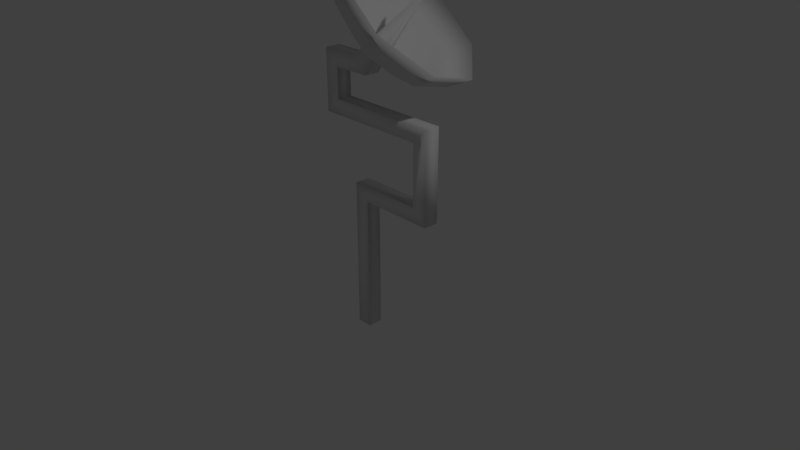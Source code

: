 # Source: antennaSat.blend  (saved by Blender 2.79.0; exported with 4.5.12 LTS)
import bpy
from mathutils import Matrix  # noqa: F401  (used for matrix-valued properties, if any)

bpy.ops.wm.read_factory_settings(use_empty=True)
scene = bpy.context.scene
scene.name = 'Scene'

# ---- collections
col_collection_1 = bpy.data.collections.new('Collection 1'); scene.collection.children.link(col_collection_1)

# ---- world
world_world = bpy.data.worlds.new('World'); scene.world = world_world
world_world.color = (0.05088, 0.05088, 0.05088)
world_world.use_sun_shadow = False
world_world.sun_shadow_jitter_overblur = 0.0
world_world.cycles.sampling_method = 'MANUAL'

# ---- cameras
cam_camera = bpy.data.cameras.new('Camera')
cam_camera.clip_end = 100.0
cam_camera.lens = 35.0
cam_camera.sensor_width = 32.0
cam_camera.sensor_height = 18.0
cam_camera.ortho_scale = 7.314
cam_camera.dof.focus_distance = 0.0
cam_camera.dof.aperture_fstop = 128.0

# ---- lights
light_lamp = bpy.data.lights.new('Lamp', 'POINT')
light_lamp.transmission_factor = 0.0
light_lamp.cutoff_distance = 30.0
light_lamp.energy = 100.0
light_lamp.shadow_buffer_clip_start = 1.001
light_lamp.shadow_soft_size = 0.1
light_lamp.shadow_maximum_resolution = 0.006
light_lamp.use_absolute_resolution = True

# ---- meshes
me_cube_001 = bpy.data.meshes.new('Cube.001')
me_cube_001.from_pydata([(-0.1, -0.1, -1.0), (-0.1, -0.1, 1.0), (-0.1, 0.1, -1.0), (-0.1, 0.1, 1.0), (0.1, -0.1, -1.0), (0.1, -0.1, 0.8), (0.1, 0.1, -1.0), (0.1, 0.1, 0.8), (0.9, -0.1, 1.0), (0.9, 0.1, 1.0), (1.1, 0.1, 0.8), (1.1, -0.1, 0.8), (0.9, -0.1, 1.8), (0.9, 0.1, 1.8), (1.1, 0.1, 2.0), (1.1, -0.1, 2.0), (-0.6, -0.1, 1.8), (-0.6, 0.1, 1.8), (-0.4, 0.1, 2.0), (-0.4, -0.1, 2.0), (-0.6, -0.1, 2.6), (-0.6, 0.1, 2.6), (-0.4, 0.1, 2.4), (-0.4, -0.1, 2.4), (-0.1, -0.1, 2.6), (-0.1, 0.1, 2.6), (0.1, 0.1, 2.4), (0.1, -0.1, 2.4), (0.5434, 0.5389, 3.433), (0.09652, -0.1892, 2.956), (-0.1233, 0.9842, 2.891), (0.1584, -0.3896, 3.225), (0.2866, -0.5749, 3.589), (0.3347, -0.2019, 2.764), (0.5938, 1.162, 2.63), (0.3923, 0.9567, 2.475), (0.2043, 0.5746, 2.49), (0.5709, -0.4116, 2.893), (0.8868, -0.6069, 3.105), (0.8313, 0.4909, 2.303), (0.4578, 0.3056, 2.391), (0.1181, 0.1372, 2.717), (0.4687, -0.004623, 2.572), (1.222, -0.1046, 2.63), (0.9364, -0.1405, 2.475), (0.5185, -0.05888, 2.49), (0.08021, 0.1184, 2.672), (0.8031, -0.06993, 2.56), (0.6462, -0.5676, 2.891), (0.3509, -0.3054, 2.73), (0.4201, 0.287, 2.493), (0.7189, 0.4352, 2.422), (0.1306, -0.5401, 3.306), (0.05322, -0.2896, 2.97), (-0.02075, 0.5148, 2.764), (1.102, 0.6253, 2.421), (0.2174, 0.5022, 2.572), (-0.2153, -0.02813, 3.788), (-0.3084, -0.07429, 3.478), (-0.2002, -0.02065, 3.07), (-0.1548, 0.3176, 2.956), (0.3678, 0.8079, 2.56), (-0.4135, 0.5571, 3.306), (-0.2609, 0.3439, 2.97), (-0.2769, 0.4882, 3.225), (-0.3468, 0.7024, 3.589), (-0.1062, 0.02596, 3.036), (-0.04471, 0.8298, 2.893), (-0.001614, 1.194, 3.11), (-0.1928, -0.01695, 3.363), (-0.09337, 0.5904, 2.73)], [], [(0, 1, 3, 2), (2, 3, 7, 6), (6, 7, 5, 4), (4, 5, 1, 0), (2, 6, 4, 0), (1, 5, 11, 8), (11, 10, 14, 15), (7, 3, 9, 10), (5, 7, 10, 11), (3, 1, 8, 9), (15, 14, 18, 19), (9, 8, 12, 13), (8, 11, 15, 12), (10, 9, 13, 14), (16, 19, 23, 20), (13, 12, 16, 17), (12, 15, 19, 16), (14, 13, 17, 18), (23, 22, 26, 27), (18, 17, 21, 22), (19, 18, 22, 23), (17, 16, 20, 21), (25, 24, 28), (21, 20, 24, 25), (20, 23, 27, 24), (22, 21, 25, 26), (24, 27, 28), (26, 25, 28), (27, 26, 28), (70, 30, 35, 36), (41, 54, 60), (60, 54, 67, 64), (46, 70, 36), (30, 68, 34, 35), (64, 67, 68, 65), (36, 35, 39, 40), (66, 60, 64, 69), (69, 64, 65, 57), (46, 36, 40), (35, 34, 55, 39), (41, 60, 66), (29, 66, 69, 31), (31, 69, 57, 32), (46, 40, 45), (39, 55, 43, 44), (41, 66, 29), (40, 39, 44, 45), (33, 29, 31, 37), (46, 45, 49), (44, 43, 38, 48), (37, 31, 32, 38), (45, 44, 48, 49), (41, 29, 33), (46, 49, 53), (48, 38, 32, 52), (42, 33, 37, 47), (49, 48, 52, 53), (47, 37, 38, 43), (41, 33, 42), (46, 53, 59), (52, 32, 57, 58), (50, 42, 47, 51), (53, 52, 58, 59), (51, 47, 43, 55), (41, 42, 50), (46, 59, 63), (58, 57, 65, 62), (61, 51, 55, 34), (59, 58, 62, 63), (41, 50, 56), (56, 50, 51, 61), (62, 65, 68, 30), (67, 61, 34, 68), (63, 62, 30, 70), (41, 56, 54), (54, 56, 61, 67), (46, 63, 70)])
me_cube_001.polygons.foreach_set('use_smooth', [True] * 77)
me_cube_001.use_remesh_preserve_volume = False
me_cube_001.use_remesh_preserve_attributes = False
me_cube_001.use_mirror_vertex_groups = False
me_cube_001.update()

# ---- objects
ob_cube = bpy.data.objects.new('Cube', me_cube_001)
ob_lamp = bpy.data.objects.new('Lamp', light_lamp)
ob_camera = bpy.data.objects.new('Camera', cam_camera)

# ---- transforms, parenting, visibility, modifiers, constraints
ob_cube.location = (0.0, 0.0, 0.0)
ob_cube.lineart.crease_threshold = 0.0
ob_lamp.location = (4.076, 1.005, 5.904)
ob_lamp.rotation_euler = (0.6503, 0.05522, 1.866)
ob_lamp.lock_rotations_4d = False
ob_lamp.empty_display_type = 'ARROWS'
ob_lamp.color = (0.0, 0.0, 0.0, 0.0)
ob_lamp.lineart.crease_threshold = 0.0
ob_camera.location = (7.481, -6.508, 5.344)
ob_camera.rotation_euler = (1.109, 0.0, 0.8149)
ob_camera.lock_rotations_4d = False
ob_camera.empty_display_type = 'ARROWS'
ob_camera.color = (0.0, 0.0, 0.0, 0.0)
ob_camera.display_type = 'WIRE'
ob_camera.lineart.crease_threshold = 0.0

# ---- collection membership
col_collection_1.objects.link(ob_cube)
col_collection_1.objects.link(ob_lamp)
col_collection_1.objects.link(ob_camera)

# ---- scene / render settings (as saved in the file)
scene.camera = ob_camera
scene.frame_start = 1; scene.frame_end = 250; scene.frame_set(1)
scene.render.engine = 'BLENDER_EEVEE_NEXT'
scene.render.resolution_percentage = 50
scene.render.dither_intensity = 0.0
scene.cycles.use_denoising = False
scene.cycles.samples = 128
scene.cycles.sampling_pattern = 'TABULATED_SOBOL'
scene.cycles.use_adaptive_sampling = False
scene.cycles.use_light_tree = False
scene.cycles.blur_glossy = 0.0
scene.cycles.sample_clamp_indirect = 0.0
scene.view_settings.view_transform = 'Standard'
bpy.context.view_layer.update()
